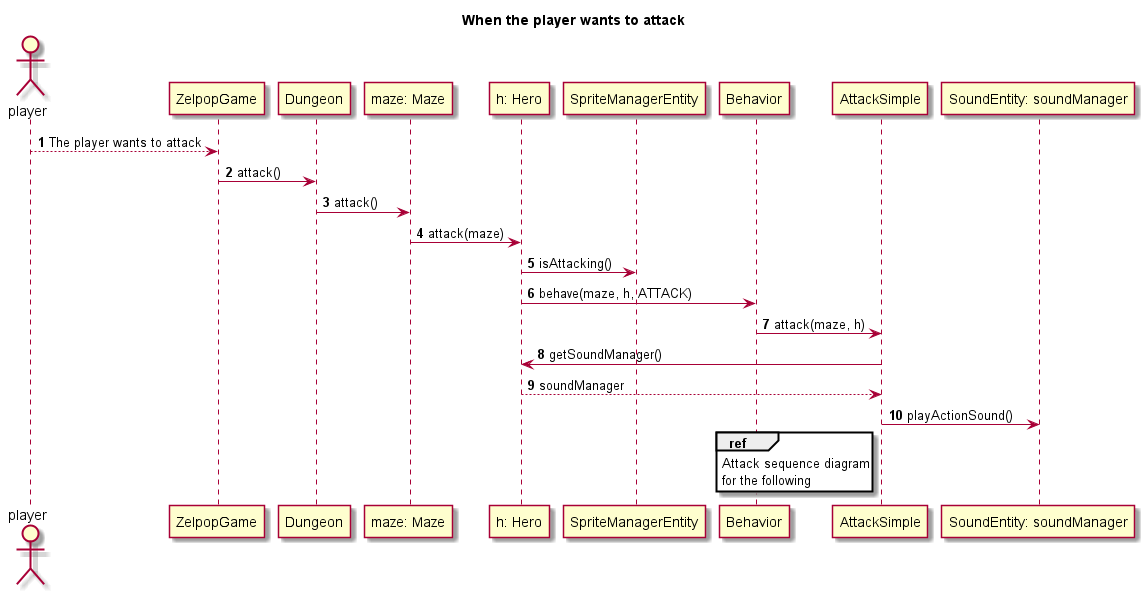

The diagram above was rendered by PlantUML. Its source (embedded in the PNG):
@startuml

title When the player wants to attack
autonumber

actor player

participant ZelpopGame as z
participant Dungeon as d
participant "maze: Maze" as m
participant "h: Hero" as h
participant "SpriteManagerEntity" as sme
participant Behavior as b
participant AttackSimple as as
participant "SoundEntity: soundManager" as s


player --> z: The player wants to attack

z -> d: attack()

d -> m: attack()

m -> h: attack(maze)

h -> sme: isAttacking()

h -> b: behave(maze, h, ATTACK)

b -> as: attack(maze, h)

as -> h: getSoundManager()

h --> as: soundManager

as -> s: playActionSound()

ref over b
    Attack sequence diagram
    for the following
end ref

@enduml